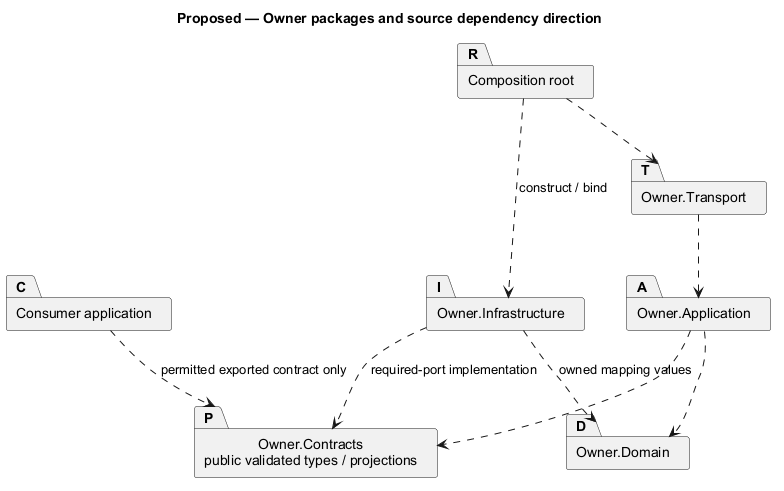

The diagram above was rendered by PlantUML. Its source (embedded in the PNG):
@startuml
' OWNER-MVP-2026-11-04 review: MVP core / cross-cutting. Core presentation/application/files or shared authority/recovery invariant remains applicable.
allowmixing
title Proposed — Owner packages and source dependency direction
skinparam backgroundColor white
skinparam shadowing false
skinparam defaultFontName Arial
skinparam classAttributeIconSize 0

package "Consumer application" as C
package "Owner.Contracts\npublic validated types / projections" as P
package "Owner.Application" as A
package "Owner.Domain" as D
package "Owner.Infrastructure" as I
package "Owner.Transport" as T
package "Composition root" as R
C ..> P : permitted exported contract only
T ..> A
A ..> P
A ..> D
I ..> P : required-port implementation
I ..> D : owned mapping values
R ..> I : construct / bind
R ..> T

@enduml